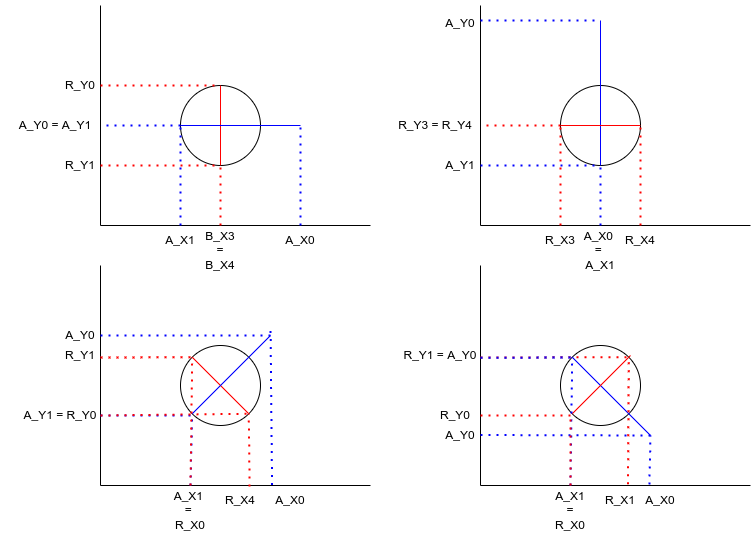

The diagram above was exported from draw.io. Its source (the exported page's mxGraphModel, read from the mxfile embedded in the PNG):
<mxGraphModel dx="475" dy="276" grid="1" gridSize="10" guides="1" tooltips="1" connect="1" arrows="1" fold="1" page="1" pageScale="1" pageWidth="850" pageHeight="1100" math="0" shadow="0">
  <root>
    <mxCell id="0" />
    <mxCell id="1" parent="0" />
    <mxCell id="yKA4MWNcFdr6iLDtsHZ2-1" value="" style="ellipse;whiteSpace=wrap;html=1;aspect=fixed;" vertex="1" parent="1">
      <mxGeometry x="210" y="140" width="80" height="80" as="geometry" />
    </mxCell>
    <mxCell id="yKA4MWNcFdr6iLDtsHZ2-2" value="" style="endArrow=none;html=1;rounded=0;entryX=0.5;entryY=0;entryDx=0;entryDy=0;exitX=0.5;exitY=1;exitDx=0;exitDy=0;strokeColor=#FF0000;" edge="1" parent="1" source="yKA4MWNcFdr6iLDtsHZ2-1" target="yKA4MWNcFdr6iLDtsHZ2-1">
      <mxGeometry width="50" height="50" relative="1" as="geometry">
        <mxPoint x="220" y="220" as="sourcePoint" />
        <mxPoint x="270" y="170" as="targetPoint" />
      </mxGeometry>
    </mxCell>
    <mxCell id="yKA4MWNcFdr6iLDtsHZ2-3" value="" style="endArrow=none;html=1;rounded=0;strokeColor=#0000FF;exitX=0;exitY=0.5;exitDx=0;exitDy=0;" edge="1" parent="1" source="yKA4MWNcFdr6iLDtsHZ2-1">
      <mxGeometry width="50" height="50" relative="1" as="geometry">
        <mxPoint x="340" y="250" as="sourcePoint" />
        <mxPoint x="330" y="180" as="targetPoint" />
      </mxGeometry>
    </mxCell>
    <mxCell id="yKA4MWNcFdr6iLDtsHZ2-4" value="" style="endArrow=none;html=1;rounded=0;strokeColor=#000000;" edge="1" parent="1">
      <mxGeometry width="50" height="50" relative="1" as="geometry">
        <mxPoint x="130" y="280" as="sourcePoint" />
        <mxPoint x="400" y="280" as="targetPoint" />
      </mxGeometry>
    </mxCell>
    <mxCell id="yKA4MWNcFdr6iLDtsHZ2-5" value="" style="endArrow=none;html=1;rounded=0;strokeColor=#000000;" edge="1" parent="1">
      <mxGeometry width="50" height="50" relative="1" as="geometry">
        <mxPoint x="130" y="280" as="sourcePoint" />
        <mxPoint x="130" y="60" as="targetPoint" />
      </mxGeometry>
    </mxCell>
    <mxCell id="yKA4MWNcFdr6iLDtsHZ2-6" value="" style="endArrow=none;dashed=1;html=1;dashPattern=1 3;strokeWidth=2;rounded=0;strokeColor=#0000FF;" edge="1" parent="1">
      <mxGeometry width="50" height="50" relative="1" as="geometry">
        <mxPoint x="330" y="280" as="sourcePoint" />
        <mxPoint x="330" y="180" as="targetPoint" />
      </mxGeometry>
    </mxCell>
    <mxCell id="yKA4MWNcFdr6iLDtsHZ2-7" value="" style="endArrow=none;dashed=1;html=1;dashPattern=1 3;strokeWidth=2;rounded=0;strokeColor=#0000FF;" edge="1" parent="1">
      <mxGeometry width="50" height="50" relative="1" as="geometry">
        <mxPoint x="210" y="280" as="sourcePoint" />
        <mxPoint x="210" y="180" as="targetPoint" />
      </mxGeometry>
    </mxCell>
    <mxCell id="yKA4MWNcFdr6iLDtsHZ2-8" value="" style="endArrow=none;dashed=1;html=1;dashPattern=1 3;strokeWidth=2;rounded=0;strokeColor=#0000FF;" edge="1" parent="1">
      <mxGeometry width="50" height="50" relative="1" as="geometry">
        <mxPoint x="210" y="180" as="sourcePoint" />
        <mxPoint x="130" y="180" as="targetPoint" />
      </mxGeometry>
    </mxCell>
    <mxCell id="yKA4MWNcFdr6iLDtsHZ2-9" value="" style="endArrow=none;dashed=1;html=1;dashPattern=1 3;strokeWidth=2;rounded=0;strokeColor=#FF0000;entryX=0.5;entryY=1;entryDx=0;entryDy=0;" edge="1" parent="1" target="yKA4MWNcFdr6iLDtsHZ2-1">
      <mxGeometry width="50" height="50" relative="1" as="geometry">
        <mxPoint x="250" y="280" as="sourcePoint" />
        <mxPoint x="290" y="230" as="targetPoint" />
      </mxGeometry>
    </mxCell>
    <mxCell id="yKA4MWNcFdr6iLDtsHZ2-10" value="" style="endArrow=none;dashed=1;html=1;dashPattern=1 3;strokeWidth=2;rounded=0;strokeColor=#FF0000;" edge="1" parent="1">
      <mxGeometry width="50" height="50" relative="1" as="geometry">
        <mxPoint x="130" y="220" as="sourcePoint" />
        <mxPoint x="250" y="220" as="targetPoint" />
      </mxGeometry>
    </mxCell>
    <mxCell id="yKA4MWNcFdr6iLDtsHZ2-11" value="" style="endArrow=none;dashed=1;html=1;dashPattern=1 3;strokeWidth=2;rounded=0;strokeColor=#FF0000;entryX=0.5;entryY=0;entryDx=0;entryDy=0;" edge="1" parent="1" target="yKA4MWNcFdr6iLDtsHZ2-1">
      <mxGeometry width="50" height="50" relative="1" as="geometry">
        <mxPoint x="130" y="140" as="sourcePoint" />
        <mxPoint x="220" y="120" as="targetPoint" />
      </mxGeometry>
    </mxCell>
    <mxCell id="yKA4MWNcFdr6iLDtsHZ2-12" value="A_X1" style="text;html=1;strokeColor=none;fillColor=none;align=center;verticalAlign=middle;whiteSpace=wrap;rounded=0;" vertex="1" parent="1">
      <mxGeometry x="180" y="280" width="60" height="30" as="geometry" />
    </mxCell>
    <mxCell id="yKA4MWNcFdr6iLDtsHZ2-13" value="A_X0" style="text;html=1;strokeColor=none;fillColor=none;align=center;verticalAlign=middle;whiteSpace=wrap;rounded=0;" vertex="1" parent="1">
      <mxGeometry x="300" y="280" width="60" height="30" as="geometry" />
    </mxCell>
    <mxCell id="yKA4MWNcFdr6iLDtsHZ2-14" value="B_X3&lt;br&gt;=&lt;br&gt;B_X4" style="text;html=1;strokeColor=none;fillColor=none;align=center;verticalAlign=middle;whiteSpace=wrap;rounded=0;" vertex="1" parent="1">
      <mxGeometry x="220" y="290" width="60" height="30" as="geometry" />
    </mxCell>
    <mxCell id="yKA4MWNcFdr6iLDtsHZ2-15" value="A_Y0 = A_Y1" style="text;html=1;strokeColor=none;fillColor=none;align=center;verticalAlign=middle;whiteSpace=wrap;rounded=0;" vertex="1" parent="1">
      <mxGeometry x="30" y="165" width="110" height="30" as="geometry" />
    </mxCell>
    <mxCell id="yKA4MWNcFdr6iLDtsHZ2-16" value="R_Y0" style="text;html=1;strokeColor=none;fillColor=none;align=center;verticalAlign=middle;whiteSpace=wrap;rounded=0;" vertex="1" parent="1">
      <mxGeometry x="80" y="120" width="60" height="40" as="geometry" />
    </mxCell>
    <mxCell id="yKA4MWNcFdr6iLDtsHZ2-17" value="R_Y1" style="text;html=1;strokeColor=none;fillColor=none;align=center;verticalAlign=middle;whiteSpace=wrap;rounded=0;" vertex="1" parent="1">
      <mxGeometry x="80" y="200" width="60" height="40" as="geometry" />
    </mxCell>
    <mxCell id="yKA4MWNcFdr6iLDtsHZ2-35" value="" style="ellipse;whiteSpace=wrap;html=1;aspect=fixed;" vertex="1" parent="1">
      <mxGeometry x="590" y="140" width="80" height="80" as="geometry" />
    </mxCell>
    <mxCell id="yKA4MWNcFdr6iLDtsHZ2-36" value="" style="endArrow=none;html=1;rounded=0;exitX=0.5;exitY=1;exitDx=0;exitDy=0;strokeColor=#0000FF;" edge="1" parent="1" source="yKA4MWNcFdr6iLDtsHZ2-35">
      <mxGeometry width="50" height="50" relative="1" as="geometry">
        <mxPoint x="600" y="220" as="sourcePoint" />
        <mxPoint x="630" y="75" as="targetPoint" />
      </mxGeometry>
    </mxCell>
    <mxCell id="yKA4MWNcFdr6iLDtsHZ2-37" value="" style="endArrow=none;html=1;rounded=0;strokeColor=#FF0000;exitX=0;exitY=0.5;exitDx=0;exitDy=0;" edge="1" parent="1" source="yKA4MWNcFdr6iLDtsHZ2-35">
      <mxGeometry width="50" height="50" relative="1" as="geometry">
        <mxPoint x="720" y="250" as="sourcePoint" />
        <mxPoint x="670" y="180" as="targetPoint" />
      </mxGeometry>
    </mxCell>
    <mxCell id="yKA4MWNcFdr6iLDtsHZ2-38" value="" style="endArrow=none;html=1;rounded=0;strokeColor=#000000;" edge="1" parent="1">
      <mxGeometry width="50" height="50" relative="1" as="geometry">
        <mxPoint x="510" y="280" as="sourcePoint" />
        <mxPoint x="780" y="280" as="targetPoint" />
      </mxGeometry>
    </mxCell>
    <mxCell id="yKA4MWNcFdr6iLDtsHZ2-39" value="" style="endArrow=none;html=1;rounded=0;strokeColor=#000000;" edge="1" parent="1">
      <mxGeometry width="50" height="50" relative="1" as="geometry">
        <mxPoint x="510" y="280" as="sourcePoint" />
        <mxPoint x="510" y="60" as="targetPoint" />
      </mxGeometry>
    </mxCell>
    <mxCell id="yKA4MWNcFdr6iLDtsHZ2-40" value="" style="endArrow=none;dashed=1;html=1;dashPattern=1 3;strokeWidth=2;rounded=0;strokeColor=#FF0000;" edge="1" parent="1">
      <mxGeometry width="50" height="50" relative="1" as="geometry">
        <mxPoint x="670" y="280" as="sourcePoint" />
        <mxPoint x="670" y="180" as="targetPoint" />
      </mxGeometry>
    </mxCell>
    <mxCell id="yKA4MWNcFdr6iLDtsHZ2-41" value="" style="endArrow=none;dashed=1;html=1;dashPattern=1 3;strokeWidth=2;rounded=0;strokeColor=#FF0000;" edge="1" parent="1">
      <mxGeometry width="50" height="50" relative="1" as="geometry">
        <mxPoint x="590" y="280" as="sourcePoint" />
        <mxPoint x="590" y="180" as="targetPoint" />
      </mxGeometry>
    </mxCell>
    <mxCell id="yKA4MWNcFdr6iLDtsHZ2-42" value="" style="endArrow=none;dashed=1;html=1;dashPattern=1 3;strokeWidth=2;rounded=0;strokeColor=#FF0000;" edge="1" parent="1">
      <mxGeometry width="50" height="50" relative="1" as="geometry">
        <mxPoint x="590" y="180" as="sourcePoint" />
        <mxPoint x="510" y="180" as="targetPoint" />
      </mxGeometry>
    </mxCell>
    <mxCell id="yKA4MWNcFdr6iLDtsHZ2-43" value="" style="endArrow=none;dashed=1;html=1;dashPattern=1 3;strokeWidth=2;rounded=0;strokeColor=#0000FF;entryX=0.5;entryY=1;entryDx=0;entryDy=0;" edge="1" parent="1" target="yKA4MWNcFdr6iLDtsHZ2-35">
      <mxGeometry width="50" height="50" relative="1" as="geometry">
        <mxPoint x="630" y="280" as="sourcePoint" />
        <mxPoint x="670" y="230" as="targetPoint" />
      </mxGeometry>
    </mxCell>
    <mxCell id="yKA4MWNcFdr6iLDtsHZ2-44" value="" style="endArrow=none;dashed=1;html=1;dashPattern=1 3;strokeWidth=2;rounded=0;strokeColor=#0000FF;" edge="1" parent="1">
      <mxGeometry width="50" height="50" relative="1" as="geometry">
        <mxPoint x="510" y="220" as="sourcePoint" />
        <mxPoint x="630" y="220" as="targetPoint" />
      </mxGeometry>
    </mxCell>
    <mxCell id="yKA4MWNcFdr6iLDtsHZ2-45" value="" style="endArrow=none;dashed=1;html=1;dashPattern=1 3;strokeWidth=2;rounded=0;strokeColor=#0000FF;entryX=0.5;entryY=0;entryDx=0;entryDy=0;" edge="1" parent="1">
      <mxGeometry width="50" height="50" relative="1" as="geometry">
        <mxPoint x="510" y="75" as="sourcePoint" />
        <mxPoint x="630" y="75" as="targetPoint" />
      </mxGeometry>
    </mxCell>
    <mxCell id="yKA4MWNcFdr6iLDtsHZ2-46" value="R_X3" style="text;html=1;strokeColor=none;fillColor=none;align=center;verticalAlign=middle;whiteSpace=wrap;rounded=0;" vertex="1" parent="1">
      <mxGeometry x="560" y="280" width="60" height="30" as="geometry" />
    </mxCell>
    <mxCell id="yKA4MWNcFdr6iLDtsHZ2-47" value="R_X4" style="text;html=1;strokeColor=none;fillColor=none;align=center;verticalAlign=middle;whiteSpace=wrap;rounded=0;" vertex="1" parent="1">
      <mxGeometry x="640" y="280" width="60" height="30" as="geometry" />
    </mxCell>
    <mxCell id="yKA4MWNcFdr6iLDtsHZ2-48" value="A_X0 &lt;br&gt;= &lt;br&gt;A_X1" style="text;html=1;strokeColor=none;fillColor=none;align=center;verticalAlign=middle;whiteSpace=wrap;rounded=0;" vertex="1" parent="1">
      <mxGeometry x="600" y="290" width="60" height="30" as="geometry" />
    </mxCell>
    <mxCell id="yKA4MWNcFdr6iLDtsHZ2-49" value="R_Y3 = R_Y4" style="text;html=1;strokeColor=none;fillColor=none;align=center;verticalAlign=middle;whiteSpace=wrap;rounded=0;" vertex="1" parent="1">
      <mxGeometry x="410" y="165" width="110" height="30" as="geometry" />
    </mxCell>
    <mxCell id="yKA4MWNcFdr6iLDtsHZ2-50" value="A_Y0" style="text;html=1;strokeColor=none;fillColor=none;align=center;verticalAlign=middle;whiteSpace=wrap;rounded=0;" vertex="1" parent="1">
      <mxGeometry x="460" y="55" width="60" height="45" as="geometry" />
    </mxCell>
    <mxCell id="yKA4MWNcFdr6iLDtsHZ2-51" value="A_Y1" style="text;html=1;strokeColor=none;fillColor=none;align=center;verticalAlign=middle;whiteSpace=wrap;rounded=0;" vertex="1" parent="1">
      <mxGeometry x="460" y="200" width="60" height="40" as="geometry" />
    </mxCell>
    <mxCell id="yKA4MWNcFdr6iLDtsHZ2-54" value="" style="ellipse;whiteSpace=wrap;html=1;aspect=fixed;" vertex="1" parent="1">
      <mxGeometry x="210" y="400" width="80" height="80" as="geometry" />
    </mxCell>
    <mxCell id="yKA4MWNcFdr6iLDtsHZ2-55" value="" style="endArrow=none;html=1;rounded=0;entryX=0;entryY=0;entryDx=0;entryDy=0;exitX=1;exitY=1;exitDx=0;exitDy=0;strokeColor=#FF0000;" edge="1" parent="1" source="yKA4MWNcFdr6iLDtsHZ2-54" target="yKA4MWNcFdr6iLDtsHZ2-54">
      <mxGeometry width="50" height="50" relative="1" as="geometry">
        <mxPoint x="220" y="480" as="sourcePoint" />
        <mxPoint x="270" y="430" as="targetPoint" />
      </mxGeometry>
    </mxCell>
    <mxCell id="yKA4MWNcFdr6iLDtsHZ2-56" value="" style="endArrow=none;html=1;rounded=0;strokeColor=#0000FF;exitX=0;exitY=1;exitDx=0;exitDy=0;" edge="1" parent="1" source="yKA4MWNcFdr6iLDtsHZ2-54">
      <mxGeometry width="50" height="50" relative="1" as="geometry">
        <mxPoint x="340" y="510" as="sourcePoint" />
        <mxPoint x="300" y="390" as="targetPoint" />
      </mxGeometry>
    </mxCell>
    <mxCell id="yKA4MWNcFdr6iLDtsHZ2-57" value="" style="endArrow=none;html=1;rounded=0;strokeColor=#000000;" edge="1" parent="1">
      <mxGeometry width="50" height="50" relative="1" as="geometry">
        <mxPoint x="130" y="540" as="sourcePoint" />
        <mxPoint x="400" y="540" as="targetPoint" />
      </mxGeometry>
    </mxCell>
    <mxCell id="yKA4MWNcFdr6iLDtsHZ2-58" value="" style="endArrow=none;html=1;rounded=0;strokeColor=#000000;" edge="1" parent="1">
      <mxGeometry width="50" height="50" relative="1" as="geometry">
        <mxPoint x="130" y="540" as="sourcePoint" />
        <mxPoint x="130" y="320" as="targetPoint" />
      </mxGeometry>
    </mxCell>
    <mxCell id="yKA4MWNcFdr6iLDtsHZ2-59" value="" style="endArrow=none;dashed=1;html=1;dashPattern=1 3;strokeWidth=2;rounded=0;strokeColor=#0000FF;exitX=0.193;exitY=-0.015;exitDx=0;exitDy=0;exitPerimeter=0;" edge="1" parent="1" source="yKA4MWNcFdr6iLDtsHZ2-66">
      <mxGeometry width="50" height="50" relative="1" as="geometry">
        <mxPoint x="330" y="540" as="sourcePoint" />
        <mxPoint x="300" y="380" as="targetPoint" />
      </mxGeometry>
    </mxCell>
    <mxCell id="yKA4MWNcFdr6iLDtsHZ2-60" value="" style="endArrow=none;dashed=1;html=1;dashPattern=1 3;strokeWidth=2;rounded=0;strokeColor=#0000FF;entryX=0;entryY=1;entryDx=0;entryDy=0;exitX=0.5;exitY=0;exitDx=0;exitDy=0;" edge="1" parent="1" source="yKA4MWNcFdr6iLDtsHZ2-65" target="yKA4MWNcFdr6iLDtsHZ2-54">
      <mxGeometry width="50" height="50" relative="1" as="geometry">
        <mxPoint x="210" y="540" as="sourcePoint" />
        <mxPoint x="210" y="440" as="targetPoint" />
      </mxGeometry>
    </mxCell>
    <mxCell id="yKA4MWNcFdr6iLDtsHZ2-61" value="" style="endArrow=none;dashed=1;html=1;dashPattern=1 3;strokeWidth=2;rounded=0;strokeColor=#0000FF;" edge="1" parent="1">
      <mxGeometry width="50" height="50" relative="1" as="geometry">
        <mxPoint x="220" y="470" as="sourcePoint" />
        <mxPoint x="130" y="470" as="targetPoint" />
      </mxGeometry>
    </mxCell>
    <mxCell id="yKA4MWNcFdr6iLDtsHZ2-62" value="" style="endArrow=none;dashed=1;html=1;dashPattern=1 3;strokeWidth=2;rounded=0;strokeColor=#FF0000;entryX=1;entryY=1;entryDx=0;entryDy=0;exitX=0.652;exitY=0.03;exitDx=0;exitDy=0;exitPerimeter=0;" edge="1" parent="1" target="yKA4MWNcFdr6iLDtsHZ2-54" source="yKA4MWNcFdr6iLDtsHZ2-70">
      <mxGeometry width="50" height="50" relative="1" as="geometry">
        <mxPoint x="250" y="540" as="sourcePoint" />
        <mxPoint x="290" y="490" as="targetPoint" />
      </mxGeometry>
    </mxCell>
    <mxCell id="yKA4MWNcFdr6iLDtsHZ2-63" value="" style="endArrow=none;dashed=1;html=1;dashPattern=1 3;strokeWidth=2;rounded=0;strokeColor=#FF0000;entryX=1;entryY=1;entryDx=0;entryDy=0;" edge="1" parent="1" target="yKA4MWNcFdr6iLDtsHZ2-54">
      <mxGeometry width="50" height="50" relative="1" as="geometry">
        <mxPoint x="130" y="470" as="sourcePoint" />
        <mxPoint x="250" y="480" as="targetPoint" />
      </mxGeometry>
    </mxCell>
    <mxCell id="yKA4MWNcFdr6iLDtsHZ2-64" value="" style="endArrow=none;dashed=1;html=1;dashPattern=1 3;strokeWidth=2;rounded=0;strokeColor=#FF0000;entryX=0;entryY=0;entryDx=0;entryDy=0;" edge="1" parent="1" target="yKA4MWNcFdr6iLDtsHZ2-54">
      <mxGeometry width="50" height="50" relative="1" as="geometry">
        <mxPoint x="130" y="412" as="sourcePoint" />
        <mxPoint x="220" y="380" as="targetPoint" />
      </mxGeometry>
    </mxCell>
    <mxCell id="yKA4MWNcFdr6iLDtsHZ2-65" value="A_X1 &lt;br&gt;= &lt;br&gt;R_X0" style="text;html=1;strokeColor=none;fillColor=none;align=center;verticalAlign=middle;whiteSpace=wrap;rounded=0;" vertex="1" parent="1">
      <mxGeometry x="190" y="540" width="60" height="50" as="geometry" />
    </mxCell>
    <mxCell id="yKA4MWNcFdr6iLDtsHZ2-66" value="A_X0" style="text;html=1;strokeColor=none;fillColor=none;align=center;verticalAlign=middle;whiteSpace=wrap;rounded=0;" vertex="1" parent="1">
      <mxGeometry x="290" y="540" width="60" height="30" as="geometry" />
    </mxCell>
    <mxCell id="yKA4MWNcFdr6iLDtsHZ2-68" value="" style="endArrow=none;dashed=1;html=1;dashPattern=1 3;strokeWidth=2;rounded=0;strokeColor=#FF0000;entryX=0;entryY=0;entryDx=0;entryDy=0;exitX=0.5;exitY=0;exitDx=0;exitDy=0;" edge="1" parent="1" source="yKA4MWNcFdr6iLDtsHZ2-65" target="yKA4MWNcFdr6iLDtsHZ2-54">
      <mxGeometry width="50" height="50" relative="1" as="geometry">
        <mxPoint x="289.7800000000001" y="550.09" as="sourcePoint" />
        <mxPoint x="288.2842712474619" y="478.2842712474618" as="targetPoint" />
      </mxGeometry>
    </mxCell>
    <mxCell id="yKA4MWNcFdr6iLDtsHZ2-69" value="" style="endArrow=none;dashed=1;html=1;dashPattern=1 3;strokeWidth=2;rounded=0;strokeColor=#0000FF;" edge="1" parent="1">
      <mxGeometry width="50" height="50" relative="1" as="geometry">
        <mxPoint x="300" y="390" as="sourcePoint" />
        <mxPoint x="130" y="390" as="targetPoint" />
      </mxGeometry>
    </mxCell>
    <mxCell id="yKA4MWNcFdr6iLDtsHZ2-70" value="R_X4" style="text;html=1;strokeColor=none;fillColor=none;align=center;verticalAlign=middle;whiteSpace=wrap;rounded=0;" vertex="1" parent="1">
      <mxGeometry x="240" y="540" width="60" height="30" as="geometry" />
    </mxCell>
    <mxCell id="yKA4MWNcFdr6iLDtsHZ2-71" value="A_Y1 = R_Y0" style="text;html=1;strokeColor=none;fillColor=none;align=center;verticalAlign=middle;whiteSpace=wrap;rounded=0;" vertex="1" parent="1">
      <mxGeometry x="40" y="450" width="100" height="40" as="geometry" />
    </mxCell>
    <mxCell id="yKA4MWNcFdr6iLDtsHZ2-72" value="R_Y1" style="text;html=1;strokeColor=none;fillColor=none;align=center;verticalAlign=middle;whiteSpace=wrap;rounded=0;" vertex="1" parent="1">
      <mxGeometry x="80" y="390" width="60" height="40" as="geometry" />
    </mxCell>
    <mxCell id="yKA4MWNcFdr6iLDtsHZ2-73" value="A_Y0" style="text;html=1;strokeColor=none;fillColor=none;align=center;verticalAlign=middle;whiteSpace=wrap;rounded=0;" vertex="1" parent="1">
      <mxGeometry x="80" y="370" width="60" height="40" as="geometry" />
    </mxCell>
    <mxCell id="yKA4MWNcFdr6iLDtsHZ2-74" value="" style="ellipse;whiteSpace=wrap;html=1;aspect=fixed;" vertex="1" parent="1">
      <mxGeometry x="590" y="400" width="80" height="80" as="geometry" />
    </mxCell>
    <mxCell id="yKA4MWNcFdr6iLDtsHZ2-75" value="" style="endArrow=none;html=1;rounded=0;entryX=0;entryY=0;entryDx=0;entryDy=0;strokeColor=#0000FF;" edge="1" parent="1" target="yKA4MWNcFdr6iLDtsHZ2-74">
      <mxGeometry width="50" height="50" relative="1" as="geometry">
        <mxPoint x="680" y="490" as="sourcePoint" />
        <mxPoint x="650" y="430" as="targetPoint" />
      </mxGeometry>
    </mxCell>
    <mxCell id="yKA4MWNcFdr6iLDtsHZ2-76" value="" style="endArrow=none;html=1;rounded=0;strokeColor=#FF0000;exitX=0;exitY=1;exitDx=0;exitDy=0;" edge="1" parent="1" source="yKA4MWNcFdr6iLDtsHZ2-74">
      <mxGeometry width="50" height="50" relative="1" as="geometry">
        <mxPoint x="720" y="510" as="sourcePoint" />
        <mxPoint x="660" y="410" as="targetPoint" />
      </mxGeometry>
    </mxCell>
    <mxCell id="yKA4MWNcFdr6iLDtsHZ2-77" value="" style="endArrow=none;html=1;rounded=0;strokeColor=#000000;" edge="1" parent="1">
      <mxGeometry width="50" height="50" relative="1" as="geometry">
        <mxPoint x="510" y="540" as="sourcePoint" />
        <mxPoint x="780" y="540" as="targetPoint" />
      </mxGeometry>
    </mxCell>
    <mxCell id="yKA4MWNcFdr6iLDtsHZ2-78" value="" style="endArrow=none;html=1;rounded=0;strokeColor=#000000;" edge="1" parent="1">
      <mxGeometry width="50" height="50" relative="1" as="geometry">
        <mxPoint x="510" y="540" as="sourcePoint" />
        <mxPoint x="510" y="320" as="targetPoint" />
      </mxGeometry>
    </mxCell>
    <mxCell id="yKA4MWNcFdr6iLDtsHZ2-79" value="" style="endArrow=none;dashed=1;html=1;dashPattern=1 3;strokeWidth=2;rounded=0;strokeColor=#0000FF;exitX=0.315;exitY=-0.037;exitDx=0;exitDy=0;exitPerimeter=0;" edge="1" parent="1" source="yKA4MWNcFdr6iLDtsHZ2-86">
      <mxGeometry width="50" height="50" relative="1" as="geometry">
        <mxPoint x="710" y="540" as="sourcePoint" />
        <mxPoint x="680" y="490" as="targetPoint" />
      </mxGeometry>
    </mxCell>
    <mxCell id="yKA4MWNcFdr6iLDtsHZ2-80" value="" style="endArrow=none;dashed=1;html=1;dashPattern=1 3;strokeWidth=2;rounded=0;strokeColor=#0000FF;entryX=0;entryY=0;entryDx=0;entryDy=0;exitX=0.5;exitY=0;exitDx=0;exitDy=0;" edge="1" parent="1" source="yKA4MWNcFdr6iLDtsHZ2-85" target="yKA4MWNcFdr6iLDtsHZ2-74">
      <mxGeometry width="50" height="50" relative="1" as="geometry">
        <mxPoint x="590" y="540" as="sourcePoint" />
        <mxPoint x="590" y="440" as="targetPoint" />
      </mxGeometry>
    </mxCell>
    <mxCell id="yKA4MWNcFdr6iLDtsHZ2-81" value="" style="endArrow=none;dashed=1;html=1;dashPattern=1 3;strokeWidth=2;rounded=0;strokeColor=#0000FF;entryX=0.924;entryY=0.988;entryDx=0;entryDy=0;entryPerimeter=0;" edge="1" parent="1" target="yKA4MWNcFdr6iLDtsHZ2-90">
      <mxGeometry width="50" height="50" relative="1" as="geometry">
        <mxPoint x="680" y="490" as="sourcePoint" />
        <mxPoint x="510" y="470" as="targetPoint" />
      </mxGeometry>
    </mxCell>
    <mxCell id="yKA4MWNcFdr6iLDtsHZ2-82" value="" style="endArrow=none;dashed=1;html=1;dashPattern=1 3;strokeWidth=2;rounded=0;strokeColor=#FF0000;entryX=1;entryY=0;entryDx=0;entryDy=0;exitX=0.625;exitY=-0.04;exitDx=0;exitDy=0;exitPerimeter=0;" edge="1" parent="1" source="yKA4MWNcFdr6iLDtsHZ2-89" target="yKA4MWNcFdr6iLDtsHZ2-74">
      <mxGeometry width="50" height="50" relative="1" as="geometry">
        <mxPoint x="630" y="540" as="sourcePoint" />
        <mxPoint x="670" y="490" as="targetPoint" />
      </mxGeometry>
    </mxCell>
    <mxCell id="yKA4MWNcFdr6iLDtsHZ2-83" value="" style="endArrow=none;dashed=1;html=1;dashPattern=1 3;strokeWidth=2;rounded=0;strokeColor=#FF0000;" edge="1" parent="1">
      <mxGeometry width="50" height="50" relative="1" as="geometry">
        <mxPoint x="510" y="470" as="sourcePoint" />
        <mxPoint x="600" y="470" as="targetPoint" />
      </mxGeometry>
    </mxCell>
    <mxCell id="yKA4MWNcFdr6iLDtsHZ2-84" value="" style="endArrow=none;dashed=1;html=1;dashPattern=1 3;strokeWidth=2;rounded=0;strokeColor=#FF0000;entryX=1;entryY=0;entryDx=0;entryDy=0;" edge="1" parent="1" target="yKA4MWNcFdr6iLDtsHZ2-74">
      <mxGeometry width="50" height="50" relative="1" as="geometry">
        <mxPoint x="510" y="412" as="sourcePoint" />
        <mxPoint x="600" y="380" as="targetPoint" />
      </mxGeometry>
    </mxCell>
    <mxCell id="yKA4MWNcFdr6iLDtsHZ2-85" value="A_X1&lt;br&gt;=&lt;br&gt;R_X0" style="text;html=1;strokeColor=none;fillColor=none;align=center;verticalAlign=middle;whiteSpace=wrap;rounded=0;" vertex="1" parent="1">
      <mxGeometry x="570" y="540" width="60" height="50" as="geometry" />
    </mxCell>
    <mxCell id="yKA4MWNcFdr6iLDtsHZ2-86" value="A_X0" style="text;html=1;strokeColor=none;fillColor=none;align=center;verticalAlign=middle;whiteSpace=wrap;rounded=0;" vertex="1" parent="1">
      <mxGeometry x="660" y="540" width="60" height="30" as="geometry" />
    </mxCell>
    <mxCell id="yKA4MWNcFdr6iLDtsHZ2-87" value="" style="endArrow=none;dashed=1;html=1;dashPattern=1 3;strokeWidth=2;rounded=0;strokeColor=#FF0000;exitX=0.5;exitY=0;exitDx=0;exitDy=0;" edge="1" parent="1" source="yKA4MWNcFdr6iLDtsHZ2-85">
      <mxGeometry width="50" height="50" relative="1" as="geometry">
        <mxPoint x="669.7800000000001" y="550.09" as="sourcePoint" />
        <mxPoint x="600" y="470" as="targetPoint" />
      </mxGeometry>
    </mxCell>
    <mxCell id="yKA4MWNcFdr6iLDtsHZ2-88" value="" style="endArrow=none;dashed=1;html=1;dashPattern=1 3;strokeWidth=2;rounded=0;strokeColor=#0000FF;entryX=0.834;entryY=1.078;entryDx=0;entryDy=0;entryPerimeter=0;" edge="1" parent="1">
      <mxGeometry width="50" height="50" relative="1" as="geometry">
        <mxPoint x="600" y="412" as="sourcePoint" />
        <mxPoint x="510.03999999999996" y="412.34000000000003" as="targetPoint" />
      </mxGeometry>
    </mxCell>
    <mxCell id="yKA4MWNcFdr6iLDtsHZ2-89" value="R_X1" style="text;html=1;strokeColor=none;fillColor=none;align=center;verticalAlign=middle;whiteSpace=wrap;rounded=0;" vertex="1" parent="1">
      <mxGeometry x="620" y="540" width="60" height="30" as="geometry" />
    </mxCell>
    <mxCell id="yKA4MWNcFdr6iLDtsHZ2-90" value="R_Y0" style="text;html=1;strokeColor=none;fillColor=none;align=center;verticalAlign=middle;whiteSpace=wrap;rounded=0;" vertex="1" parent="1">
      <mxGeometry x="460" y="450" width="50" height="40" as="geometry" />
    </mxCell>
    <mxCell id="yKA4MWNcFdr6iLDtsHZ2-91" value="R_Y1 = A_Y0" style="text;html=1;strokeColor=none;fillColor=none;align=center;verticalAlign=middle;whiteSpace=wrap;rounded=0;" vertex="1" parent="1">
      <mxGeometry x="420" y="390" width="100" height="40" as="geometry" />
    </mxCell>
    <mxCell id="yKA4MWNcFdr6iLDtsHZ2-94" value="A_Y0" style="text;html=1;strokeColor=none;fillColor=none;align=center;verticalAlign=middle;whiteSpace=wrap;rounded=0;" vertex="1" parent="1">
      <mxGeometry x="460" y="470" width="60" height="40" as="geometry" />
    </mxCell>
  </root>
</mxGraphModel>